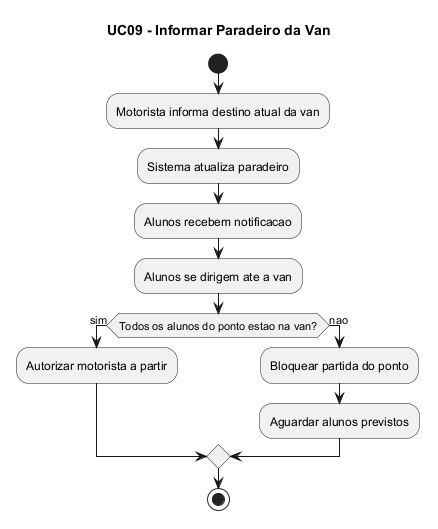

The diagram above was rendered by PlantUML. Its source (embedded in the PNG):
@startuml
title UC09 - Informar Paradeiro da Van

start
:Motorista informa destino atual da van;
:Sistema atualiza paradeiro;
:Alunos recebem notificacao;
:Alunos se dirigem ate a van;

if (Todos os alunos do ponto estao na van?) then (sim)
  :Autorizar motorista a partir;
else (nao)
  :Bloquear partida do ponto;
  :Aguardar alunos previstos;
endif

stop
@enduml